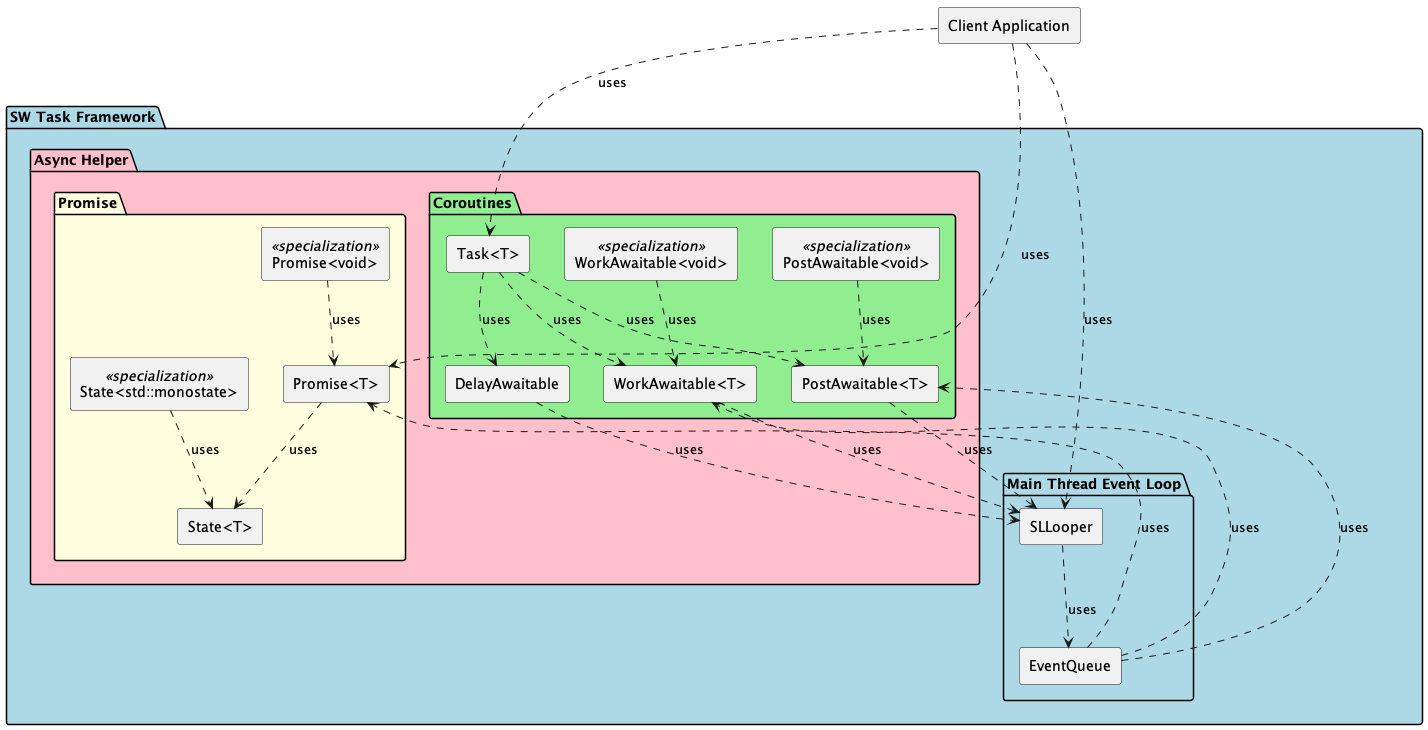

The diagram above was rendered by PlantUML. Its source (embedded in the PNG):
@startuml

rectangle "Client Application" as Client

package "SW Task Framework" #LightBlue {
    
    package "Async Helper" #Pink {
        
        package "Promise" #LightYellow {
            rectangle "Promise<T>" as PromiseMgr
            rectangle "State<T>" as StateMgr
            rectangle "Promise<void>" as PromiseVoid <<specialization>>
            rectangle "State<std::monostate>" as StateMono <<specialization>>
        }
        
        package "Coroutines" #LightGreen {
            rectangle "Task<T>" as TaskMgr
            rectangle "WorkAwaitable<T>" as WorkAwaitable
            rectangle "PostAwaitable<T>" as PostAwaitable
            rectangle "DelayAwaitable" as DelayAwaitable
            rectangle "WorkAwaitable<void>" as WorkAwaitableVoid <<specialization>>
            rectangle "PostAwaitable<void>" as PostAwaitableVoid <<specialization>>
        }
    }

    package "Main Thread Event Loop" {
        rectangle "SLLooper" as Looper
        rectangle "EventQueue" as Queue
    }
}

' External relationships - uses dependency only
Client ..> Looper : uses
Client ..> PromiseMgr : uses
Client ..> TaskMgr : uses

' Internal framework relationships - uses dependency only
Looper ..> Queue : uses
Queue ..> PromiseMgr : uses
Queue ..> WorkAwaitable : uses
Queue ..> PostAwaitable : uses

' Promise System internal relationships
PromiseMgr ..> StateMgr : uses
PromiseVoid ..> PromiseMgr : uses
StateMono ..> StateMgr : uses

' Co_Await System internal relationships
TaskMgr ..> WorkAwaitable : uses
TaskMgr ..> PostAwaitable : uses
TaskMgr ..> DelayAwaitable : uses
WorkAwaitable ..> Looper : uses
PostAwaitable ..> Looper : uses
DelayAwaitable ..> Looper : uses
WorkAwaitableVoid ..> WorkAwaitable : uses
PostAwaitableVoid ..> PostAwaitable : uses

@enduml